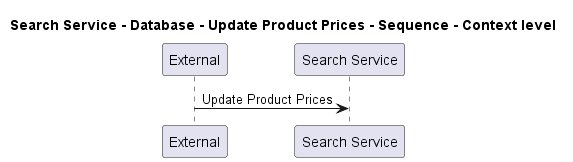

The diagram above was rendered by PlantUML. Its source (embedded in the PNG):
@startuml
!pragma layout smetana

title Search Service - Database - Update Product Prices - Sequence - Context level

participant "External" as C4InterFlow.SoftwareSystems.ExternalSystem
participant "Search Service" as ECommercePlatform.SoftwareSystems.SearchService

C4InterFlow.SoftwareSystems.ExternalSystem -> ECommercePlatform.SoftwareSystems.SearchService : Update Product Prices


@enduml